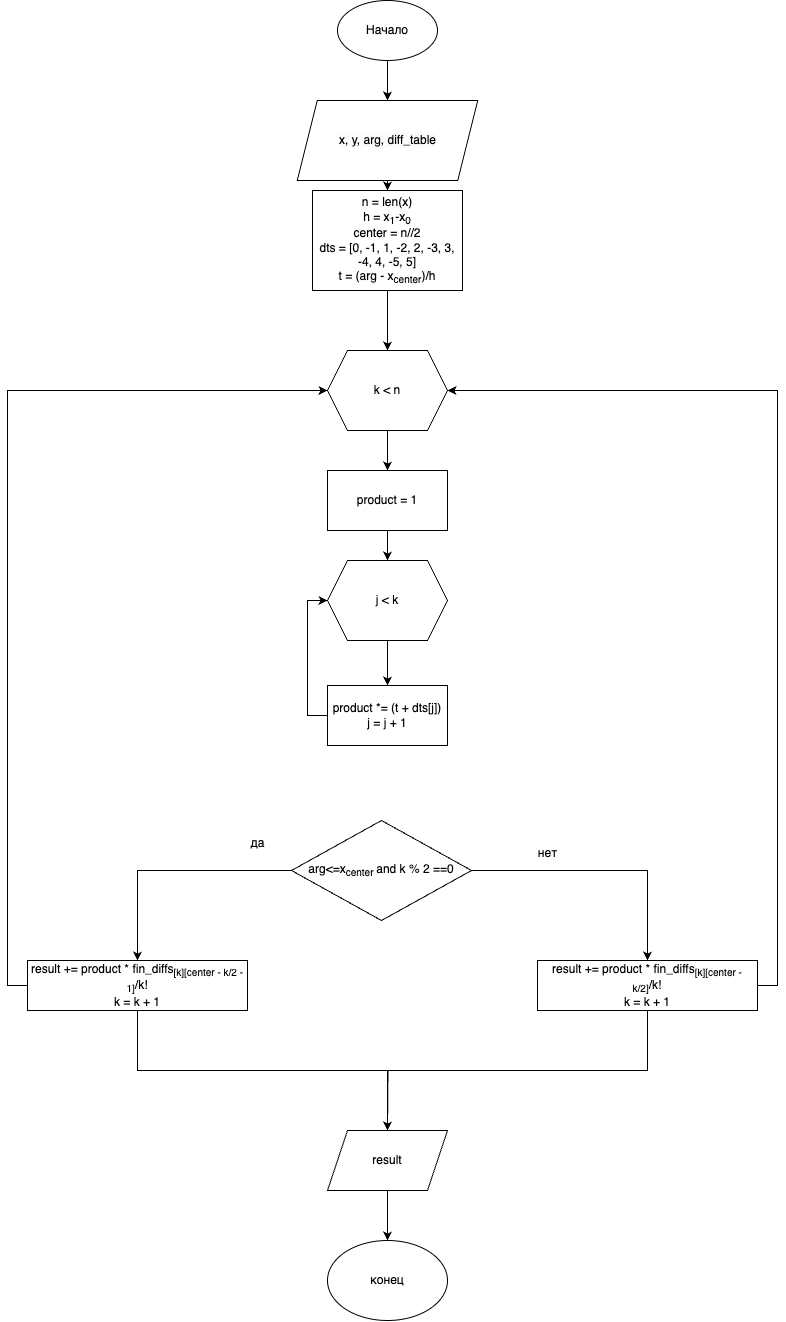

The diagram above was exported from draw.io. Its source (the exported page's mxGraphModel, read from the mxfile embedded in the PNG):
<mxGraphModel dx="1514" dy="2272" grid="1" gridSize="10" guides="1" tooltips="1" connect="1" arrows="1" fold="1" page="1" pageScale="1" pageWidth="827" pageHeight="1169" math="0" shadow="0">
  <root>
    <mxCell id="0" />
    <mxCell id="1" parent="0" />
    <mxCell id="xSK-Nwbm8lVExwJ542-g-34" style="edgeStyle=orthogonalEdgeStyle;rounded=0;orthogonalLoop=1;jettySize=auto;html=1;exitX=0.5;exitY=1;exitDx=0;exitDy=0;entryX=0.5;entryY=0;entryDx=0;entryDy=0;" parent="1" source="xSK-Nwbm8lVExwJ542-g-1" edge="1">
      <mxGeometry relative="1" as="geometry">
        <mxPoint x="420" y="-30" as="targetPoint" />
      </mxGeometry>
    </mxCell>
    <mxCell id="xSK-Nwbm8lVExwJ542-g-1" value="Начало" style="ellipse;whiteSpace=wrap;html=1;" parent="1" vertex="1">
      <mxGeometry x="370" y="-130" width="100" height="60" as="geometry" />
    </mxCell>
    <mxCell id="GaKhKbwmcR7f0axecjBy-3" style="edgeStyle=orthogonalEdgeStyle;rounded=0;orthogonalLoop=1;jettySize=auto;html=1;exitX=0.5;exitY=1;exitDx=0;exitDy=0;entryX=0.5;entryY=0;entryDx=0;entryDy=0;" parent="1" source="3jiYXpxlehUNcGfhbmOT-1" target="GaKhKbwmcR7f0axecjBy-1" edge="1">
      <mxGeometry relative="1" as="geometry" />
    </mxCell>
    <mxCell id="3jiYXpxlehUNcGfhbmOT-1" value="&lt;div style=&quot;forced-color-adjust: none; color: rgb(0, 0, 0); font-family: Helvetica; font-size: 12px; font-style: normal; font-variant-ligatures: normal; font-variant-caps: normal; font-weight: 400; letter-spacing: normal; orphans: 2; text-align: center; text-indent: 0px; text-transform: none; widows: 2; word-spacing: 0px; -webkit-text-stroke-width: 0px; white-space: normal; background-color: rgb(251, 251, 251); text-decoration-thickness: initial; text-decoration-style: initial; text-decoration-color: initial;&quot;&gt;x, y, arg, diff_table&lt;/div&gt;" style="shape=parallelogram;perimeter=parallelogramPerimeter;whiteSpace=wrap;html=1;fixedSize=1;" parent="1" vertex="1">
      <mxGeometry x="329.75" y="-30" width="180.5" height="80" as="geometry" />
    </mxCell>
    <mxCell id="XLIPazARGmlqTaFfSuma-8" style="edgeStyle=orthogonalEdgeStyle;rounded=0;orthogonalLoop=1;jettySize=auto;html=1;exitX=0.5;exitY=1;exitDx=0;exitDy=0;entryX=0.5;entryY=0;entryDx=0;entryDy=0;" edge="1" parent="1" source="GaKhKbwmcR7f0axecjBy-1" target="XLIPazARGmlqTaFfSuma-1">
      <mxGeometry relative="1" as="geometry" />
    </mxCell>
    <mxCell id="GaKhKbwmcR7f0axecjBy-1" value="&lt;div&gt;n = len(x)&lt;/div&gt;h = x&lt;sub&gt;1&lt;/sub&gt;-x&lt;sub&gt;0&lt;/sub&gt;&lt;div&gt;center = n//2&lt;/div&gt;&lt;div&gt;dts = [0, -1, 1, -2, 2, -3, 3, -4, 4, -5, 5]&lt;/div&gt;&lt;div&gt;t = (arg - x&lt;sub&gt;center&lt;/sub&gt;)/h&lt;/div&gt;" style="rounded=0;whiteSpace=wrap;html=1;" parent="1" vertex="1">
      <mxGeometry x="345" y="60" width="150" height="100" as="geometry" />
    </mxCell>
    <mxCell id="XLIPazARGmlqTaFfSuma-24" style="edgeStyle=orthogonalEdgeStyle;rounded=0;orthogonalLoop=1;jettySize=auto;html=1;exitX=0;exitY=0.5;exitDx=0;exitDy=0;entryX=0;entryY=0.5;entryDx=0;entryDy=0;" edge="1" parent="1" source="GaKhKbwmcR7f0axecjBy-43" target="XLIPazARGmlqTaFfSuma-1">
      <mxGeometry relative="1" as="geometry" />
    </mxCell>
    <mxCell id="XLIPazARGmlqTaFfSuma-27" style="edgeStyle=orthogonalEdgeStyle;rounded=0;orthogonalLoop=1;jettySize=auto;html=1;exitX=0.5;exitY=1;exitDx=0;exitDy=0;" edge="1" parent="1" source="GaKhKbwmcR7f0axecjBy-43" target="XLIPazARGmlqTaFfSuma-26">
      <mxGeometry relative="1" as="geometry" />
    </mxCell>
    <mxCell id="GaKhKbwmcR7f0axecjBy-43" value="&lt;div&gt;result += product * fin_diffs&lt;sub&gt;[k][center - k/2 - 1]&lt;/sub&gt;/k!&lt;/div&gt;&lt;div&gt;k = k + 1&lt;/div&gt;" style="rounded=0;whiteSpace=wrap;html=1;" parent="1" vertex="1">
      <mxGeometry x="60" y="830" width="220" height="50" as="geometry" />
    </mxCell>
    <mxCell id="XLIPazARGmlqTaFfSuma-3" style="edgeStyle=orthogonalEdgeStyle;rounded=0;orthogonalLoop=1;jettySize=auto;html=1;exitX=0.5;exitY=1;exitDx=0;exitDy=0;entryX=0.5;entryY=0;entryDx=0;entryDy=0;" edge="1" parent="1" source="XLIPazARGmlqTaFfSuma-1" target="XLIPazARGmlqTaFfSuma-2">
      <mxGeometry relative="1" as="geometry" />
    </mxCell>
    <mxCell id="XLIPazARGmlqTaFfSuma-1" value="k &amp;lt; n" style="shape=hexagon;perimeter=hexagonPerimeter2;whiteSpace=wrap;html=1;fixedSize=1;" vertex="1" parent="1">
      <mxGeometry x="360" y="220" width="120" height="80" as="geometry" />
    </mxCell>
    <mxCell id="XLIPazARGmlqTaFfSuma-7" style="edgeStyle=orthogonalEdgeStyle;rounded=0;orthogonalLoop=1;jettySize=auto;html=1;exitX=0.5;exitY=1;exitDx=0;exitDy=0;entryX=0.5;entryY=0;entryDx=0;entryDy=0;" edge="1" parent="1" source="XLIPazARGmlqTaFfSuma-2" target="XLIPazARGmlqTaFfSuma-4">
      <mxGeometry relative="1" as="geometry" />
    </mxCell>
    <mxCell id="XLIPazARGmlqTaFfSuma-2" value="product = 1" style="rounded=0;whiteSpace=wrap;html=1;" vertex="1" parent="1">
      <mxGeometry x="360" y="340" width="120" height="60" as="geometry" />
    </mxCell>
    <mxCell id="XLIPazARGmlqTaFfSuma-6" style="edgeStyle=orthogonalEdgeStyle;rounded=0;orthogonalLoop=1;jettySize=auto;html=1;exitX=0.5;exitY=1;exitDx=0;exitDy=0;entryX=0.5;entryY=0;entryDx=0;entryDy=0;" edge="1" parent="1" source="XLIPazARGmlqTaFfSuma-4" target="XLIPazARGmlqTaFfSuma-5">
      <mxGeometry relative="1" as="geometry" />
    </mxCell>
    <mxCell id="XLIPazARGmlqTaFfSuma-4" value="j &amp;lt; k" style="shape=hexagon;perimeter=hexagonPerimeter2;whiteSpace=wrap;html=1;fixedSize=1;" vertex="1" parent="1">
      <mxGeometry x="360" y="430" width="120" height="80" as="geometry" />
    </mxCell>
    <mxCell id="XLIPazARGmlqTaFfSuma-9" style="edgeStyle=orthogonalEdgeStyle;rounded=0;orthogonalLoop=1;jettySize=auto;html=1;exitX=0;exitY=0.5;exitDx=0;exitDy=0;entryX=0;entryY=0.5;entryDx=0;entryDy=0;" edge="1" parent="1" source="XLIPazARGmlqTaFfSuma-5" target="XLIPazARGmlqTaFfSuma-4">
      <mxGeometry relative="1" as="geometry" />
    </mxCell>
    <mxCell id="XLIPazARGmlqTaFfSuma-5" value="product *= (t + dts[j])&lt;div&gt;j = j + 1&lt;/div&gt;" style="rounded=0;whiteSpace=wrap;html=1;" vertex="1" parent="1">
      <mxGeometry x="360" y="555" width="120" height="60" as="geometry" />
    </mxCell>
    <mxCell id="XLIPazARGmlqTaFfSuma-20" style="edgeStyle=orthogonalEdgeStyle;rounded=0;orthogonalLoop=1;jettySize=auto;html=1;exitX=0;exitY=0.5;exitDx=0;exitDy=0;entryX=0.5;entryY=0;entryDx=0;entryDy=0;" edge="1" parent="1" source="XLIPazARGmlqTaFfSuma-16" target="GaKhKbwmcR7f0axecjBy-43">
      <mxGeometry relative="1" as="geometry" />
    </mxCell>
    <mxCell id="XLIPazARGmlqTaFfSuma-22" style="edgeStyle=orthogonalEdgeStyle;rounded=0;orthogonalLoop=1;jettySize=auto;html=1;exitX=1;exitY=0.5;exitDx=0;exitDy=0;entryX=0.5;entryY=0;entryDx=0;entryDy=0;" edge="1" parent="1" source="XLIPazARGmlqTaFfSuma-16" target="XLIPazARGmlqTaFfSuma-21">
      <mxGeometry relative="1" as="geometry" />
    </mxCell>
    <mxCell id="XLIPazARGmlqTaFfSuma-16" value="arg&amp;lt;=x&lt;sub&gt;center &lt;/sub&gt;and k % 2 ==0" style="rhombus;whiteSpace=wrap;html=1;" vertex="1" parent="1">
      <mxGeometry x="324" y="690" width="180" height="100" as="geometry" />
    </mxCell>
    <mxCell id="XLIPazARGmlqTaFfSuma-19" value="да" style="text;html=1;align=center;verticalAlign=middle;resizable=0;points=[];autosize=1;strokeColor=none;fillColor=none;" vertex="1" parent="1">
      <mxGeometry x="270" y="698" width="40" height="30" as="geometry" />
    </mxCell>
    <mxCell id="XLIPazARGmlqTaFfSuma-25" style="edgeStyle=orthogonalEdgeStyle;rounded=0;orthogonalLoop=1;jettySize=auto;html=1;exitX=1;exitY=0.5;exitDx=0;exitDy=0;entryX=1;entryY=0.5;entryDx=0;entryDy=0;" edge="1" parent="1" source="XLIPazARGmlqTaFfSuma-21" target="XLIPazARGmlqTaFfSuma-1">
      <mxGeometry relative="1" as="geometry" />
    </mxCell>
    <mxCell id="XLIPazARGmlqTaFfSuma-28" style="edgeStyle=orthogonalEdgeStyle;rounded=0;orthogonalLoop=1;jettySize=auto;html=1;exitX=0.5;exitY=1;exitDx=0;exitDy=0;" edge="1" parent="1" source="XLIPazARGmlqTaFfSuma-21">
      <mxGeometry relative="1" as="geometry">
        <mxPoint x="420" y="1000" as="targetPoint" />
      </mxGeometry>
    </mxCell>
    <mxCell id="XLIPazARGmlqTaFfSuma-21" value="&lt;div&gt;result += product * fin_diffs&lt;sub&gt;[k][center - k/2]&lt;/sub&gt;/k!&lt;/div&gt;&lt;div&gt;k = k + 1&lt;/div&gt;" style="rounded=0;whiteSpace=wrap;html=1;" vertex="1" parent="1">
      <mxGeometry x="570" y="830" width="220" height="50" as="geometry" />
    </mxCell>
    <mxCell id="XLIPazARGmlqTaFfSuma-23" value="нет" style="text;html=1;align=center;verticalAlign=middle;resizable=0;points=[];autosize=1;strokeColor=none;fillColor=none;" vertex="1" parent="1">
      <mxGeometry x="560" y="708" width="40" height="30" as="geometry" />
    </mxCell>
    <mxCell id="XLIPazARGmlqTaFfSuma-30" style="edgeStyle=orthogonalEdgeStyle;rounded=0;orthogonalLoop=1;jettySize=auto;html=1;exitX=0.5;exitY=1;exitDx=0;exitDy=0;entryX=0.5;entryY=0;entryDx=0;entryDy=0;" edge="1" parent="1" source="XLIPazARGmlqTaFfSuma-26" target="XLIPazARGmlqTaFfSuma-29">
      <mxGeometry relative="1" as="geometry" />
    </mxCell>
    <mxCell id="XLIPazARGmlqTaFfSuma-26" value="result" style="shape=parallelogram;perimeter=parallelogramPerimeter;whiteSpace=wrap;html=1;fixedSize=1;" vertex="1" parent="1">
      <mxGeometry x="360" y="1000" width="120" height="60" as="geometry" />
    </mxCell>
    <mxCell id="XLIPazARGmlqTaFfSuma-29" value="конец" style="ellipse;whiteSpace=wrap;html=1;" vertex="1" parent="1">
      <mxGeometry x="360" y="1110" width="120" height="80" as="geometry" />
    </mxCell>
  </root>
</mxGraphModel>